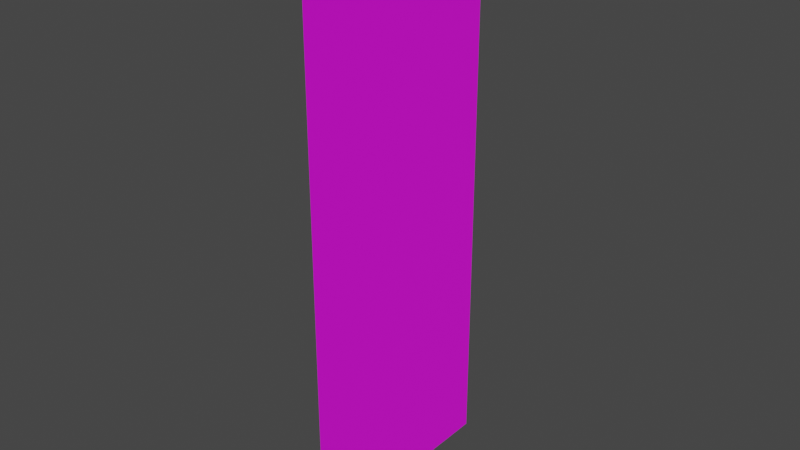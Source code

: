 # Source: Reedpng00.blend  (saved by Blender 3.6.11; exported with 4.5.12 LTS)
import bpy
from mathutils import Matrix  # noqa: F401  (used for matrix-valued properties, if any)

bpy.ops.wm.read_factory_settings(use_empty=True)
scene = bpy.context.scene
scene.name = 'Scene'

# ---- collections
col_reeds_low = bpy.data.collections.new('Reeds_low'); scene.collection.children.link(col_reeds_low)

# ---- images (referenced by path relative to the original .blend; pixels are not part of the script)
import os
ASSET_DIR = os.environ.get("B2B_ASSET_DIR", "")  # directory of the original .blend (textures are referenced by path, not embedded)
HERE = os.path.dirname(os.path.abspath(__file__))  # packed textures are extracted next to this script under _unpacked/

def load_image(name, relpath, width, height, colorspace="sRGB"):
    """Load a texture the original file referenced (path relative to the .blend, or extracted next to this script)."""
    p = next((c for c in (os.path.join(HERE, relpath), os.path.join(ASSET_DIR, relpath)) if relpath and os.path.exists(c)), "")
    if p:
        img = bpy.data.images.load(p, check_existing=True)
        img.name = name
    else:  # same state as the original file: an image datablock whose file is absent (Cycles renders it pink)
        img = bpy.data.images.new(name, width, height)
        img.source = "FILE"
        img.filepath = "//" + (relpath or name)
    img.colorspace_settings.name = colorspace
    return img
img_reeds2d_reeds2d_albedotransparency_png_002 = load_image('Reeds2D_Reeds2D_AlbedoTransparency.png.002', 'Reeds2D_Reeds2D_AlbedoTransparency.png', 1024, 1024, 'sRGB')
img_reeds2d_reeds2d_albedotransparency_png_006 = load_image('Reeds2D_Reeds2D_AlbedoTransparency.png.006', 'Reeds2D_Reeds2D_AlbedoTransparency.png', 1024, 1024, 'Non-Color')

# ---- materials (node trees are filled in below, after node groups)
mat_reeds2d_001 = bpy.data.materials.new('Reeds2D.001')
mat_reeds2d_001.surface_render_method = 'BLENDED'
mat_reeds2d_001.blend_method = 'BLEND'
mat_reeds2d_001.use_transparency_overlap = False
mat_reeds2d_001.show_transparent_back = False
mat_reeds2d_001.use_transparent_shadow = False
mat_reeds2d_001.roughness = 0.8545
mat_reeds2d_001.specular_intensity = 0.3591

# ---- material node trees
mat_reeds2d_001.use_nodes = True; mat_reeds2d_001.node_tree.nodes.clear()
_N = mat_reeds2d_001.node_tree.nodes; _L = mat_reeds2d_001.node_tree.links
n0 = _N.new('ShaderNodeBsdfPrincipled'); n0.name = 'Principled BSDF'; n0.location = (10, 300)
n0.distribution = 'GGX'
n0.subsurface_method = 'RANDOM_WALK_SKIN'
n0.inputs[2].default_value = 0.8545
n0.inputs[3].default_value = 1.45
n0.inputs[13].default_value = 0.3591
n0.inputs[27].default_value = (0.0, 0.0, 0.0, 1.0)
n0.inputs[28].default_value = 1.0
n1 = _N.new('ShaderNodeOutputMaterial'); n1.name = 'Material Output'; n1.location = (300, 300)
n2 = _N.new('ShaderNodeNormalMap'); n2.name = 'Normal Map'; n2.location = (-300, -300)
n2.label = 'Normal/Map'
n2.inputs[0].default_value = 0.0
n3 = _N.new('ShaderNodeTexImage'); n3.name = 'Image Texture'; n3.location = (-300, 600)
n3.image = img_reeds2d_reeds2d_albedotransparency_png_002
n4 = _N.new('ShaderNodeTexImage'); n4.name = 'Image Texture.001'; n4.location = (-300, 0)
n4.image = img_reeds2d_reeds2d_albedotransparency_png_006
_L.new(n0.outputs[0], n1.inputs[0])
_L.new(n2.outputs[0], n0.inputs[5])
_L.new(n3.outputs[0], n0.inputs[0])
_L.new(n4.outputs[1], n0.inputs[4])
n1.is_active_output = True

# ---- world
world_world = bpy.data.worlds.new('World'); scene.world = world_world
world_world.use_nodes = True; world_world.node_tree.nodes.clear()
_N = world_world.node_tree.nodes; _L = world_world.node_tree.links
n0 = _N.new('ShaderNodeOutputWorld'); n0.name = 'World Output'; n0.location = (300, 300)
n1 = _N.new('ShaderNodeBackground'); n1.name = 'Background'; n1.location = (10, 300)
n1.inputs[0].default_value = (0.05088, 0.05088, 0.05088, 1.0)
_L.new(n1.outputs[0], n0.inputs[0])
n0.is_active_output = True
world_world.color = (0.05088, 0.05088, 0.05088)
world_world.use_sun_shadow = False
world_world.sun_shadow_jitter_overblur = 0.0

# ---- meshes
me_plane_014 = bpy.data.meshes.new('Plane.014')
me_plane_014.from_pydata([(-1.511e-07, -0.2316, 1.369), (2.863e-07, 6.099, 1.369), (1.508e-07, -0.2316, -1.113), (5.882e-07, 6.099, -1.113)], [], [(1, 2, 0), (1, 3, 2)])
me_plane_014.polygons.foreach_set('use_smooth', [True] * 2)
_uv = me_plane_014.uv_layers.new(name='UVMap')
_uv.uv.foreach_set('vector', [0.5807, 0.001465, 0.7751, 0.4973, 0.5807, 0.4973, 0.5807, 0.001465, 0.7751, 0.001465, 0.7751, 0.4973])
me_plane_014.materials.append(mat_reeds2d_001)
me_plane_014.update()
me_plane_014.normals_split_custom_set([tuple(v) for v in zip(*[iter([-1.0, 6.909e-08, -1.216e-07, -1.0, 6.909e-08, -1.216e-07, -1.0, 6.909e-08, -1.216e-07, -1.0, 6.909e-08, -1.216e-07, -1.0, 6.909e-08, -1.216e-07, -1.0, 6.909e-08, -1.216e-07])] * 3)])

# ---- objects
ob_reed2d1 = bpy.data.objects.new('Reed2D1', me_plane_014)

# ---- transforms, parenting, visibility, modifiers, constraints
ob_reed2d1.location = (0.0, 0.0, 0.0)
ob_reed2d1.rotation_euler = (1.571, -0.0, 0.0)
ob_reed2d1.color = (0.8, 0.8, 0.8, 1.0)

# ---- collection membership
scene.collection.objects.link(ob_reed2d1)

# ---- scene / render settings (as saved in the file)
scene.frame_start = 1; scene.frame_end = 250; scene.frame_set(1)
scene.render.engine = 'BLENDER_EEVEE_NEXT'
scene.cycles.sampling_pattern = 'TABULATED_SOBOL'
scene.cycles.use_light_tree = False
scene.view_settings.view_transform = 'Filmic'
bpy.context.view_layer.update()

# ---- added for rendering (the .blend has no active camera and no usable light): camera, sun
cam_auto = bpy.data.cameras.new('AutoCamera')
cam_auto.lens = 50.0
cam_auto.sensor_width = 36.0
cam_auto.clip_end = 1000.0
ob_auto_camera = bpy.data.objects.new('AutoCamera', cam_auto)
scene.collection.objects.link(ob_auto_camera)
ob_auto_camera.location = (6.29162, -7.67764, 7.96709)
ob_auto_camera.rotation_euler = (1.09748, -7.21219e-08, 0.694738)
scene.camera = ob_auto_camera
light_auto_sun = bpy.data.lights.new('AutoSun', 'SUN')
light_auto_sun.energy = 3.0
light_auto_sun.angle = 0.0523599
ob_auto_sun = bpy.data.objects.new('AutoSun', light_auto_sun)
scene.collection.objects.link(ob_auto_sun)
ob_auto_sun.rotation_euler = (0.872665, 0.174533, 0.523599)
bpy.context.view_layer.update()

